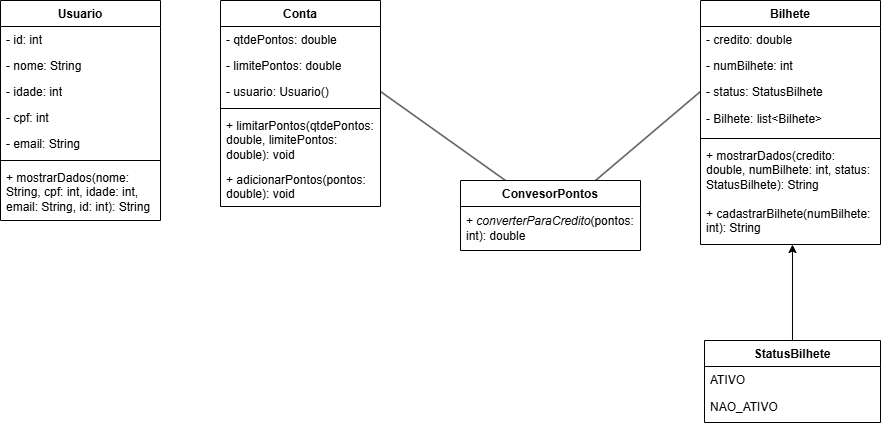

The diagram above was exported from draw.io. Its source (the exported page's mxGraphModel, read from the mxfile embedded in the PNG):
<mxGraphModel dx="1406" dy="780" grid="1" gridSize="10" guides="1" tooltips="1" connect="1" arrows="1" fold="1" page="1" pageScale="1" pageWidth="1100" pageHeight="850" math="0" shadow="0">
  <root>
    <mxCell id="0" />
    <mxCell id="1" parent="0" />
    <mxCell id="mnLNDSJccs-veNUzjas2-1" parent="1" style="swimlane;fontStyle=1;align=center;verticalAlign=top;childLayout=stackLayout;horizontal=1;startSize=26;horizontalStack=0;resizeParent=1;resizeParentMax=0;resizeLast=0;collapsible=1;marginBottom=0;whiteSpace=wrap;html=1;" value="Usuario" vertex="1">
      <mxGeometry height="220" width="160" x="140" y="150" as="geometry" />
    </mxCell>
    <mxCell id="_uq8NKmNiCawNoKBXtrl-3" parent="mnLNDSJccs-veNUzjas2-1" style="text;strokeColor=none;fillColor=none;align=left;verticalAlign=top;spacingLeft=4;spacingRight=4;overflow=hidden;rotatable=0;points=[[0,0.5],[1,0.5]];portConstraint=eastwest;whiteSpace=wrap;html=1;" value="- id: int" vertex="1">
      <mxGeometry height="26" width="160" y="26" as="geometry" />
    </mxCell>
    <mxCell id="mnLNDSJccs-veNUzjas2-2" parent="mnLNDSJccs-veNUzjas2-1" style="text;strokeColor=none;fillColor=none;align=left;verticalAlign=top;spacingLeft=4;spacingRight=4;overflow=hidden;rotatable=0;points=[[0,0.5],[1,0.5]];portConstraint=eastwest;whiteSpace=wrap;html=1;" value="- nome: String" vertex="1">
      <mxGeometry height="26" width="160" y="52" as="geometry" />
    </mxCell>
    <mxCell id="mnLNDSJccs-veNUzjas2-17" parent="mnLNDSJccs-veNUzjas2-1" style="text;strokeColor=none;fillColor=none;align=left;verticalAlign=top;spacingLeft=4;spacingRight=4;overflow=hidden;rotatable=0;points=[[0,0.5],[1,0.5]];portConstraint=eastwest;whiteSpace=wrap;html=1;" value="- idade: int" vertex="1">
      <mxGeometry height="26" width="160" y="78" as="geometry" />
    </mxCell>
    <mxCell id="mnLNDSJccs-veNUzjas2-18" parent="mnLNDSJccs-veNUzjas2-1" style="text;strokeColor=none;fillColor=none;align=left;verticalAlign=top;spacingLeft=4;spacingRight=4;overflow=hidden;rotatable=0;points=[[0,0.5],[1,0.5]];portConstraint=eastwest;whiteSpace=wrap;html=1;" value="- cpf: int" vertex="1">
      <mxGeometry height="26" width="160" y="104" as="geometry" />
    </mxCell>
    <mxCell id="_uq8NKmNiCawNoKBXtrl-5" parent="mnLNDSJccs-veNUzjas2-1" style="text;strokeColor=none;fillColor=none;align=left;verticalAlign=top;spacingLeft=4;spacingRight=4;overflow=hidden;rotatable=0;points=[[0,0.5],[1,0.5]];portConstraint=eastwest;whiteSpace=wrap;html=1;" value="- email: String" vertex="1">
      <mxGeometry height="26" width="160" y="130" as="geometry" />
    </mxCell>
    <mxCell id="mnLNDSJccs-veNUzjas2-3" parent="mnLNDSJccs-veNUzjas2-1" style="line;strokeWidth=1;fillColor=none;align=left;verticalAlign=middle;spacingTop=-1;spacingLeft=3;spacingRight=3;rotatable=0;labelPosition=right;points=[];portConstraint=eastwest;strokeColor=inherit;" value="" vertex="1">
      <mxGeometry height="8" width="160" y="156" as="geometry" />
    </mxCell>
    <mxCell id="mnLNDSJccs-veNUzjas2-4" parent="mnLNDSJccs-veNUzjas2-1" style="text;strokeColor=none;fillColor=none;align=left;verticalAlign=top;spacingLeft=4;spacingRight=4;overflow=hidden;rotatable=0;points=[[0,0.5],[1,0.5]];portConstraint=eastwest;whiteSpace=wrap;html=1;" value="+ mostrarDados(nome: String, cpf: int, idade: int, email: String, id: int): String" vertex="1">
      <mxGeometry height="56" width="160" y="164" as="geometry" />
    </mxCell>
    <mxCell id="mnLNDSJccs-veNUzjas2-5" parent="1" style="swimlane;fontStyle=1;align=center;verticalAlign=top;childLayout=stackLayout;horizontal=1;startSize=26;horizontalStack=0;resizeParent=1;resizeParentMax=0;resizeLast=0;collapsible=1;marginBottom=0;whiteSpace=wrap;html=1;" value="Conta" vertex="1">
      <mxGeometry height="206" width="160" x="360" y="150" as="geometry" />
    </mxCell>
    <mxCell id="mnLNDSJccs-veNUzjas2-6" parent="mnLNDSJccs-veNUzjas2-5" style="text;strokeColor=none;fillColor=none;align=left;verticalAlign=top;spacingLeft=4;spacingRight=4;overflow=hidden;rotatable=0;points=[[0,0.5],[1,0.5]];portConstraint=eastwest;whiteSpace=wrap;html=1;" value="- qtdePontos: double" vertex="1">
      <mxGeometry height="26" width="160" y="26" as="geometry" />
    </mxCell>
    <mxCell id="_uq8NKmNiCawNoKBXtrl-6" parent="mnLNDSJccs-veNUzjas2-5" style="text;strokeColor=none;fillColor=none;align=left;verticalAlign=top;spacingLeft=4;spacingRight=4;overflow=hidden;rotatable=0;points=[[0,0.5],[1,0.5]];portConstraint=eastwest;whiteSpace=wrap;html=1;" value="- limitePontos: double" vertex="1">
      <mxGeometry height="26" width="160" y="52" as="geometry" />
    </mxCell>
    <mxCell id="_uq8NKmNiCawNoKBXtrl-8" parent="mnLNDSJccs-veNUzjas2-5" style="text;strokeColor=none;fillColor=none;align=left;verticalAlign=top;spacingLeft=4;spacingRight=4;overflow=hidden;rotatable=0;points=[[0,0.5],[1,0.5]];portConstraint=eastwest;whiteSpace=wrap;html=1;" value="- usuario: Usuario()" vertex="1">
      <mxGeometry height="26" width="160" y="78" as="geometry" />
    </mxCell>
    <mxCell id="mnLNDSJccs-veNUzjas2-7" parent="mnLNDSJccs-veNUzjas2-5" style="line;strokeWidth=1;fillColor=none;align=left;verticalAlign=middle;spacingTop=-1;spacingLeft=3;spacingRight=3;rotatable=0;labelPosition=right;points=[];portConstraint=eastwest;strokeColor=inherit;" value="" vertex="1">
      <mxGeometry height="8" width="160" y="104" as="geometry" />
    </mxCell>
    <mxCell id="mnLNDSJccs-veNUzjas2-8" parent="mnLNDSJccs-veNUzjas2-5" style="text;strokeColor=none;fillColor=none;align=left;verticalAlign=top;spacingLeft=4;spacingRight=4;overflow=hidden;rotatable=0;points=[[0,0.5],[1,0.5]];portConstraint=eastwest;whiteSpace=wrap;html=1;" value="+ limitarPontos(qtdePontos: double, limitePontos: double): void" vertex="1">
      <mxGeometry height="54" width="160" y="112" as="geometry" />
    </mxCell>
    <mxCell id="_uq8NKmNiCawNoKBXtrl-7" parent="mnLNDSJccs-veNUzjas2-5" style="text;strokeColor=none;fillColor=none;align=left;verticalAlign=top;spacingLeft=4;spacingRight=4;overflow=hidden;rotatable=0;points=[[0,0.5],[1,0.5]];portConstraint=eastwest;whiteSpace=wrap;html=1;" value="+ adicionarPontos(pontos: double): void" vertex="1">
      <mxGeometry height="40" width="160" y="166" as="geometry" />
    </mxCell>
    <mxCell id="mnLNDSJccs-veNUzjas2-26" edge="1" parent="1" source="mnLNDSJccs-veNUzjas2-9" style="edgeStyle=orthogonalEdgeStyle;rounded=0;orthogonalLoop=1;jettySize=auto;html=1;entryX=0.511;entryY=1;entryDx=0;entryDy=0;entryPerimeter=0;" target="mnLNDSJccs-veNUzjas2-25">
      <mxGeometry relative="1" as="geometry" />
    </mxCell>
    <mxCell id="mnLNDSJccs-veNUzjas2-9" parent="1" style="swimlane;fontStyle=1;align=center;verticalAlign=top;childLayout=stackLayout;horizontal=1;startSize=26;horizontalStack=0;resizeParent=1;resizeParentMax=0;resizeLast=0;collapsible=1;marginBottom=0;whiteSpace=wrap;html=1;" value="StatusBilhete" vertex="1">
      <mxGeometry height="82" width="176" x="844" y="490" as="geometry" />
    </mxCell>
    <mxCell id="mnLNDSJccs-veNUzjas2-10" parent="mnLNDSJccs-veNUzjas2-9" style="text;strokeColor=none;fillColor=none;align=left;verticalAlign=top;spacingLeft=4;spacingRight=4;overflow=hidden;rotatable=0;points=[[0,0.5],[1,0.5]];portConstraint=eastwest;whiteSpace=wrap;html=1;" value="ATIVO" vertex="1">
      <mxGeometry height="26" width="176" y="26" as="geometry" />
    </mxCell>
    <mxCell id="mnLNDSJccs-veNUzjas2-24" parent="mnLNDSJccs-veNUzjas2-9" style="text;strokeColor=none;fillColor=none;align=left;verticalAlign=middle;spacingLeft=4;spacingRight=4;overflow=hidden;points=[[0,0.5],[1,0.5]];portConstraint=eastwest;rotatable=0;whiteSpace=wrap;html=1;" value="NAO_ATIVO" vertex="1">
      <mxGeometry height="30" width="176" y="52" as="geometry" />
    </mxCell>
    <mxCell id="mnLNDSJccs-veNUzjas2-13" parent="1" style="swimlane;fontStyle=1;align=center;verticalAlign=top;childLayout=stackLayout;horizontal=1;startSize=26;horizontalStack=0;resizeParent=1;resizeParentMax=0;resizeLast=0;collapsible=1;marginBottom=0;whiteSpace=wrap;html=1;" value="Bilhete" vertex="1">
      <mxGeometry height="244" width="180" x="840" y="150" as="geometry" />
    </mxCell>
    <mxCell id="mnLNDSJccs-veNUzjas2-14" parent="mnLNDSJccs-veNUzjas2-13" style="text;strokeColor=none;fillColor=none;align=left;verticalAlign=top;spacingLeft=4;spacingRight=4;overflow=hidden;rotatable=0;points=[[0,0.5],[1,0.5]];portConstraint=eastwest;whiteSpace=wrap;html=1;" value="- credito: double" vertex="1">
      <mxGeometry height="26" width="180" y="26" as="geometry" />
    </mxCell>
    <mxCell id="mnLNDSJccs-veNUzjas2-20" parent="mnLNDSJccs-veNUzjas2-13" style="text;strokeColor=none;fillColor=none;align=left;verticalAlign=top;spacingLeft=4;spacingRight=4;overflow=hidden;rotatable=0;points=[[0,0.5],[1,0.5]];portConstraint=eastwest;whiteSpace=wrap;html=1;" value="- numBilhete: int" vertex="1">
      <mxGeometry height="26" width="180" y="52" as="geometry" />
    </mxCell>
    <mxCell id="mnLNDSJccs-veNUzjas2-21" parent="mnLNDSJccs-veNUzjas2-13" style="text;strokeColor=none;fillColor=none;align=left;verticalAlign=top;spacingLeft=4;spacingRight=4;overflow=hidden;rotatable=0;points=[[0,0.5],[1,0.5]];portConstraint=eastwest;whiteSpace=wrap;html=1;" value="- status: StatusBilhete" vertex="1">
      <mxGeometry height="26" width="180" y="78" as="geometry" />
    </mxCell>
    <mxCell id="uc50he_inK2CrfaMiyke-2" parent="mnLNDSJccs-veNUzjas2-13" style="text;strokeColor=none;fillColor=none;align=left;verticalAlign=middle;spacingLeft=4;spacingRight=4;overflow=hidden;points=[[0,0.5],[1,0.5]];portConstraint=eastwest;rotatable=0;whiteSpace=wrap;html=1;" value="- Bilhete: list&amp;lt;Bilhete&amp;gt;" vertex="1">
      <mxGeometry height="30" width="180" y="104" as="geometry" />
    </mxCell>
    <mxCell id="mnLNDSJccs-veNUzjas2-15" parent="mnLNDSJccs-veNUzjas2-13" style="line;strokeWidth=1;fillColor=none;align=left;verticalAlign=middle;spacingTop=-1;spacingLeft=3;spacingRight=3;rotatable=0;labelPosition=right;points=[];portConstraint=eastwest;strokeColor=inherit;" value="" vertex="1">
      <mxGeometry height="8" width="180" y="134" as="geometry" />
    </mxCell>
    <mxCell id="mnLNDSJccs-veNUzjas2-16" parent="mnLNDSJccs-veNUzjas2-13" style="text;strokeColor=none;fillColor=none;align=left;verticalAlign=top;spacingLeft=4;spacingRight=4;overflow=hidden;rotatable=0;points=[[0,0.5],[1,0.5]];portConstraint=eastwest;whiteSpace=wrap;html=1;" value="+ mostrarDados(credito: double, numBilhete: int, status: StatusBilhete): String" vertex="1">
      <mxGeometry height="58" width="180" y="142" as="geometry" />
    </mxCell>
    <mxCell id="mnLNDSJccs-veNUzjas2-25" parent="mnLNDSJccs-veNUzjas2-13" style="text;strokeColor=none;fillColor=none;align=left;verticalAlign=top;spacingLeft=4;spacingRight=4;overflow=hidden;rotatable=0;points=[[0,0.5],[1,0.5]];portConstraint=eastwest;whiteSpace=wrap;html=1;" value="+ cadastrarBilhete(numBilhete: int): String" vertex="1">
      <mxGeometry height="44" width="180" y="200" as="geometry" />
    </mxCell>
    <mxCell id="Y22xpcE2puECUDrrdB5p-5" parent="1" style="swimlane;fontStyle=1;align=center;verticalAlign=top;childLayout=stackLayout;horizontal=1;startSize=26;horizontalStack=0;resizeParent=1;resizeParentMax=0;resizeLast=0;collapsible=1;marginBottom=0;whiteSpace=wrap;html=1;" value="ConvesorPontos" vertex="1">
      <mxGeometry height="70" width="180" x="600" y="330" as="geometry" />
    </mxCell>
    <mxCell id="uc50he_inK2CrfaMiyke-1" parent="Y22xpcE2puECUDrrdB5p-5" style="text;strokeColor=none;fillColor=none;align=left;verticalAlign=middle;spacingLeft=4;spacingRight=4;overflow=hidden;points=[[0,0.5],[1,0.5]];portConstraint=eastwest;rotatable=0;whiteSpace=wrap;html=1;" value="+ &lt;i&gt;converterParaCredito&lt;/i&gt;(pontos: int): double" vertex="1">
      <mxGeometry height="44" width="180" y="26" as="geometry" />
    </mxCell>
    <mxCell id="Y22xpcE2puECUDrrdB5p-13" edge="1" parent="1" source="_uq8NKmNiCawNoKBXtrl-8" style="endArrow=none;html=1;rounded=0;exitX=1;exitY=0.5;exitDx=0;exitDy=0;entryX=0.25;entryY=0;entryDx=0;entryDy=0;" target="Y22xpcE2puECUDrrdB5p-5" value="">
      <mxGeometry height="50" relative="1" width="50" as="geometry">
        <mxPoint x="590" y="270" as="sourcePoint" />
        <mxPoint x="640" y="220" as="targetPoint" />
      </mxGeometry>
    </mxCell>
    <mxCell id="Y22xpcE2puECUDrrdB5p-14" edge="1" parent="1" source="mnLNDSJccs-veNUzjas2-21" style="endArrow=none;html=1;rounded=0;exitX=0;exitY=0.5;exitDx=0;exitDy=0;entryX=0.75;entryY=0;entryDx=0;entryDy=0;" target="Y22xpcE2puECUDrrdB5p-5" value="">
      <mxGeometry height="50" relative="1" width="50" as="geometry">
        <mxPoint x="700" y="210" as="sourcePoint" />
        <mxPoint x="830" y="299" as="targetPoint" />
      </mxGeometry>
    </mxCell>
  </root>
</mxGraphModel>